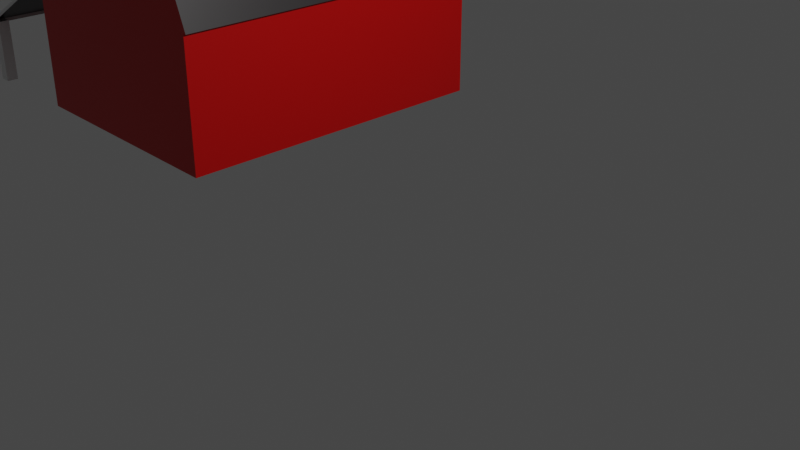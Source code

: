 # Source: barn.blend  (saved by Blender 2.81.16; exported with 4.5.12 LTS)
import bpy
from mathutils import Matrix  # noqa: F401  (used for matrix-valued properties, if any)

bpy.ops.wm.read_factory_settings(use_empty=True)
scene = bpy.context.scene
scene.name = 'Scene'

# ---- collections
col_collection = bpy.data.collections.new('Collection'); scene.collection.children.link(col_collection)

# ---- materials (node trees are filled in below, after node groups)
mat_red_farm = bpy.data.materials.new('Red Farm')
mat_red_farm.alpha_threshold = 0.0
mat_red_farm.use_transparent_shadow = False
mat_red_farm.line_color = (0.0, 0.0, 0.0, 1.0)
mat_roof = bpy.data.materials.new('Roof')
mat_roof.use_transparent_shadow = False
mat_white_paint = bpy.data.materials.new('White Paint')
mat_white_paint.use_transparent_shadow = False

# ---- material node trees
mat_red_farm.use_nodes = True; mat_red_farm.node_tree.nodes.clear()
_N = mat_red_farm.node_tree.nodes; _L = mat_red_farm.node_tree.links
n0 = _N.new('ShaderNodeOutputMaterial'); n0.name = 'Material Output'; n0.location = (300, 300)
n1 = _N.new('ShaderNodeBsdfPrincipled'); n1.name = 'Principled BSDF'; n1.location = (10, 300)
n1.distribution = 'GGX'
n1.subsurface_method = 'BURLEY'
n1.inputs[0].default_value = (0.5457, 0.0002252, 0.0, 1.0)
n1.inputs[2].default_value = 0.4
n1.inputs[3].default_value = 1.45
n1.inputs[27].default_value = (0.0, 0.0, 0.0, 1.0)
n1.inputs[28].default_value = 1.0
_L.new(n1.outputs[0], n0.inputs[0])
n0.is_active_output = True
mat_roof.use_nodes = True; mat_roof.node_tree.nodes.clear()
_N = mat_roof.node_tree.nodes; _L = mat_roof.node_tree.links
n0 = _N.new('ShaderNodeOutputMaterial'); n0.name = 'Material Output'; n0.location = (300, 300)
n1 = _N.new('ShaderNodeBsdfPrincipled'); n1.name = 'Principled BSDF'; n1.location = (10, 300)
n1.distribution = 'GGX'
n1.subsurface_method = 'BURLEY'
n1.inputs[0].default_value = (0.02481, 0.0203, 0.02142, 1.0)
n1.inputs[3].default_value = 1.45
n1.inputs[27].default_value = (0.0, 0.0, 0.0, 1.0)
n1.inputs[28].default_value = 1.0
_L.new(n1.outputs[0], n0.inputs[0])
n0.is_active_output = True
mat_white_paint.use_nodes = True; mat_white_paint.node_tree.nodes.clear()
_N = mat_white_paint.node_tree.nodes; _L = mat_white_paint.node_tree.links
n0 = _N.new('ShaderNodeOutputMaterial'); n0.name = 'Material Output'; n0.location = (300, 300)
n1 = _N.new('ShaderNodeBsdfPrincipled'); n1.name = 'Principled BSDF'; n1.location = (10, 300)
n1.distribution = 'GGX'
n1.subsurface_method = 'BURLEY'
n1.inputs[3].default_value = 1.45
n1.inputs[27].default_value = (0.0, 0.0, 0.0, 1.0)
n1.inputs[28].default_value = 1.0
_L.new(n1.outputs[0], n0.inputs[0])
n0.is_active_output = True

# ---- world
world_world = bpy.data.worlds.new('World'); scene.world = world_world
world_world.use_nodes = True; world_world.node_tree.nodes.clear()
_N = world_world.node_tree.nodes; _L = world_world.node_tree.links
n0 = _N.new('ShaderNodeOutputWorld'); n0.name = 'World Output'; n0.location = (300, 300)
n1 = _N.new('ShaderNodeBackground'); n1.name = 'Background'; n1.location = (10, 300)
n1.inputs[0].default_value = (0.05088, 0.05088, 0.05088, 1.0)
_L.new(n1.outputs[0], n0.inputs[0])
n0.is_active_output = True
world_world.color = (0.05088, 0.05088, 0.05088)
world_world.use_sun_shadow = False
world_world.sun_shadow_jitter_overblur = 0.0

# ---- cameras
cam_camera = bpy.data.cameras.new('Camera')
cam_camera.clip_end = 100.0
cam_camera.ortho_scale = 7.314

# ---- lights
light_light = bpy.data.lights.new('Light', 'POINT')
light_light.transmission_factor = 0.0
light_light.energy = 1000.0
light_light.shadow_soft_size = 0.1
light_light.shadow_maximum_resolution = 0.006
light_light.use_absolute_resolution = True

# ---- meshes
me_cube = bpy.data.meshes.new('Cube')
me_cube.from_pydata([(1.5, 3.0, 1.565), (1.5, 3.0, 0.0), (1.5, -1.0, 1.565), (1.5, -1.0, 0.0), (-1.5, 3.0, 1.565), (-1.5, 3.0, 0.0), (-1.5, -1.0, 1.565), (-1.5, -1.0, 0.0), (1.121, 3.0, 2.547), (1.121, -1.0, 2.547), (-1.121, 3.0, 2.547), (-1.121, -1.0, 2.547), (0.0, 3.0, 3.02), (0.0, -1.0, 3.02), (-3.056, 3.0, 0.7008), (-3.056, -0.9996, 0.7008), (-3.056, 3.0, 0.7008), (-3.056, -0.9996, 0.7008), (-1.521, 3.0, 1.602), (-1.521, -1.0, 1.602), (-3.076, 3.0, 0.7374), (-3.076, -0.9996, 0.7374), (-3.039, -0.981, -0.03725), (-3.039, -0.981, 0.7549), (-3.039, -0.8389, -0.03725), (-3.039, -0.8389, 0.7549), (-2.897, -0.981, -0.03725), (-2.897, -0.981, 0.7549), (-2.897, -0.8389, -0.03725), (-2.897, -0.8389, 0.7549), (-3.039, -0.002592, -0.03725), (-3.039, -0.002592, 0.7549), (-3.039, 0.1395, -0.03725), (-3.039, 0.1395, 0.7549), (-2.897, -0.002592, -0.03725), (-2.897, -0.002592, 0.7549), (-2.897, 0.1395, -0.03725), (-2.897, 0.1395, 0.7549), (-3.039, 0.9971, -0.03725), (-3.039, 0.9971, 0.7549), (-3.039, 1.139, -0.03725), (-3.039, 1.139, 0.7549), (-2.897, 0.9971, -0.03725), (-2.897, 0.9971, 0.7549), (-2.897, 1.139, -0.03725), (-2.897, 1.139, 0.7549), (-3.039, 2.011, -0.03725), (-3.039, 2.011, 0.7549), (-3.039, 2.153, -0.03725), (-3.039, 2.153, 0.7549), (-2.897, 2.011, -0.03725), (-2.897, 2.011, 0.7549), (-2.897, 2.153, -0.03725), (-2.897, 2.153, 0.7549), (-3.039, 2.824, -0.03725), (-3.039, 2.824, 0.7549), (-3.039, 2.966, -0.03725), (-3.039, 2.966, 0.7549), (-2.897, 2.824, -0.03725), (-2.897, 2.824, 0.7549), (-2.897, 2.966, -0.03725), (-2.897, 2.966, 0.7549), (1.543, 3.0, 1.565), (1.543, -1.0, 1.565), (-1.543, -1.0, 1.565), (-1.543, 3.0, 1.565), (1.153, 3.0, 2.547), (1.153, -1.0, 2.547), (-1.153, -1.0, 2.547), (-1.153, 3.0, 2.547), (0.0, -1.0, 3.02), (0.0, 3.0, 3.02)], [], [(0, 4, 10, 8), (3, 2, 6, 7), (7, 6, 4, 5), (5, 1, 3, 7), (1, 0, 2, 3), (5, 4, 0, 1), (11, 9, 13), (6, 2, 9, 11), (4, 6, 64, 65), (6, 11, 68, 64), (8, 10, 12), (12, 10, 69, 71), (9, 2, 63, 67), (15, 6, 19, 21), (15, 14, 16, 17), (19, 18, 20, 21), (6, 4, 18, 19), (4, 14, 20, 18), (14, 15, 21, 20), (22, 23, 25, 24), (24, 25, 29, 28), (28, 29, 27, 26), (26, 27, 23, 22), (24, 28, 26, 22), (29, 25, 23, 27), (30, 31, 33, 32), (32, 33, 37, 36), (36, 37, 35, 34), (34, 35, 31, 30), (32, 36, 34, 30), (37, 33, 31, 35), (38, 39, 41, 40), (40, 41, 45, 44), (44, 45, 43, 42), (42, 43, 39, 38), (40, 44, 42, 38), (45, 41, 39, 43), (46, 47, 49, 48), (48, 49, 53, 52), (52, 53, 51, 50), (50, 51, 47, 46), (48, 52, 50, 46), (53, 49, 47, 51), (54, 55, 57, 56), (56, 57, 61, 60), (60, 61, 59, 58), (58, 59, 55, 54), (56, 60, 58, 54), (61, 57, 55, 59), (65, 64, 68, 69), (63, 62, 66, 67), (67, 66, 71, 70), (69, 68, 70, 71), (10, 4, 65, 69), (13, 9, 67, 70), (0, 8, 66, 62), (8, 12, 71, 66), (2, 0, 62, 63), (11, 13, 70, 68)])
me_cube.polygons.foreach_set('material_index', [0, 0, 0, 0, 0, 0, 0, 0, 0, 0, 0, 0, 0, 2, 0, 1, 0, 2, 2, 2, 2, 2, 2, 2, 2, 2, 2, 2, 2, 2, 2, 2, 2, 2, 2, 2, 2, 2, 2, 2, 2, 2, 2, 2, 2, 2, 2, 2, 2, 1, 1, 1, 1, 0, 0, 0, 0, 0, 0])
_uv = me_cube.uv_layers.new(name='UVMap')
_uv.uv.foreach_set('vector', [0.625, 0.5, 0.625, 0.25, 0.625, 0.25, 0.625, 0.5, 0.375, 0.75, 0.625, 0.75, 0.625, 1.0, 0.375, 1.0, 0.375, 0.0, 0.625, 0.0, 0.625, 0.25, 0.375, 0.25, 0.125, 0.5, 0.375, 0.5, 0.375, 0.75, 0.125, 0.75, 0.375, 0.5, 0.625, 0.5, 0.625, 0.75, 0.375, 0.75, 0.375, 0.25, 0.625, 0.25, 0.625, 0.5, 0.375, 0.5, 0.625, 1.0, 0.625, 0.75, 0.625, 1.0, 0.625, 1.0, 0.625, 0.75, 0.625, 0.75, 0.625, 1.0, 0.625, 0.25, 0.625, 0.0, 0.625, 0.0, 0.625, 0.25, 0.625, 1.0, 0.625, 1.0, 0.625, 1.0, 0.625, 1.0, 0.625, 0.5, 0.625, 0.25, 0.625, 0.5, 0.625, 0.5, 0.625, 0.25, 0.625, 0.25, 0.625, 0.5, 0.625, 0.75, 0.625, 0.75, 0.625, 0.75, 0.625, 0.75, 0.0, 0.0, 0.0, 0.0, 0.0, 0.0, 0.0, 0.0, 0.625, 0.0, 0.625, 0.25, 0.625, 0.25, 0.625, 0.0, 0.625, 0.0, 0.625, 0.25, 0.625, 0.25, 0.625, 0.0, 0.625, 0.0, 0.625, 0.25, 0.625, 0.25, 0.625, 0.0, 0.0, 0.0, 0.0, 0.0, 0.0, 0.0, 0.0, 0.0, 0.625, 0.25, 0.625, 0.0, 0.625, 0.0, 0.625, 0.25, 0.375, 0.0, 0.625, 0.0, 0.625, 0.25, 0.375, 0.25, 0.375, 0.25, 0.625, 0.25, 0.625, 0.5, 0.375, 0.5, 0.375, 0.5, 0.625, 0.5, 0.625, 0.75, 0.375, 0.75, 0.375, 0.75, 0.625, 0.75, 0.625, 1.0, 0.375, 1.0, 0.125, 0.5, 0.375, 0.5, 0.375, 0.75, 0.125, 0.75, 0.625, 0.5, 0.875, 0.5, 0.875, 0.75, 0.625, 0.75, 0.375, 0.0, 0.625, 0.0, 0.625, 0.25, 0.375, 0.25, 0.375, 0.25, 0.625, 0.25, 0.625, 0.5, 0.375, 0.5, 0.375, 0.5, 0.625, 0.5, 0.625, 0.75, 0.375, 0.75, 0.375, 0.75, 0.625, 0.75, 0.625, 1.0, 0.375, 1.0, 0.125, 0.5, 0.375, 0.5, 0.375, 0.75, 0.125, 0.75, 0.625, 0.5, 0.875, 0.5, 0.875, 0.75, 0.625, 0.75, 0.375, 0.0, 0.625, 0.0, 0.625, 0.25, 0.375, 0.25, 0.375, 0.25, 0.625, 0.25, 0.625, 0.5, 0.375, 0.5, 0.375, 0.5, 0.625, 0.5, 0.625, 0.75, 0.375, 0.75, 0.375, 0.75, 0.625, 0.75, 0.625, 1.0, 0.375, 1.0, 0.125, 0.5, 0.375, 0.5, 0.375, 0.75, 0.125, 0.75, 0.625, 0.5, 0.875, 0.5, 0.875, 0.75, 0.625, 0.75, 0.375, 0.0, 0.625, 0.0, 0.625, 0.25, 0.375, 0.25, 0.375, 0.25, 0.625, 0.25, 0.625, 0.5, 0.375, 0.5, 0.375, 0.5, 0.625, 0.5, 0.625, 0.75, 0.375, 0.75, 0.375, 0.75, 0.625, 0.75, 0.625, 1.0, 0.375, 1.0, 0.125, 0.5, 0.375, 0.5, 0.375, 0.75, 0.125, 0.75, 0.625, 0.5, 0.875, 0.5, 0.875, 0.75, 0.625, 0.75, 0.375, 0.0, 0.625, 0.0, 0.625, 0.25, 0.375, 0.25, 0.375, 0.25, 0.625, 0.25, 0.625, 0.5, 0.375, 0.5, 0.375, 0.5, 0.625, 0.5, 0.625, 0.75, 0.375, 0.75, 0.375, 0.75, 0.625, 0.75, 0.625, 1.0, 0.375, 1.0, 0.125, 0.5, 0.375, 0.5, 0.375, 0.75, 0.125, 0.75, 0.625, 0.5, 0.875, 0.5, 0.875, 0.75, 0.625, 0.75, 0.625, 0.25, 0.625, 0.0, 0.625, 0.0, 0.625, 0.25, 0.625, 0.75, 0.625, 0.5, 0.625, 0.5, 0.625, 0.75, 0.625, 0.75, 0.625, 0.5, 0.625, 0.5, 0.625, 0.75, 0.625, 0.25, 0.625, 0.0, 0.625, 0.0, 0.625, 0.25, 0.625, 0.25, 0.625, 0.25, 0.625, 0.25, 0.625, 0.25, 0.625, 1.0, 0.625, 0.75, 0.625, 0.75, 0.625, 1.0, 0.625, 0.5, 0.625, 0.5, 0.625, 0.5, 0.625, 0.5, 0.625, 0.5, 0.625, 0.5, 0.625, 0.5, 0.625, 0.5, 0.625, 0.75, 0.625, 0.5, 0.625, 0.5, 0.625, 0.75, 0.625, 1.0, 0.625, 1.0, 0.625, 1.0, 0.625, 1.0])
me_cube.materials.append(mat_red_farm)
me_cube.materials.append(mat_roof)
me_cube.materials.append(mat_white_paint)
me_cube.use_remesh_preserve_volume = False
me_cube.use_remesh_preserve_attributes = False
me_cube.use_mirror_vertex_groups = False
me_cube.update()

# ---- objects
ob_cube = bpy.data.objects.new('Cube', me_cube)
ob_light = bpy.data.objects.new('Light', light_light)
ob_camera = bpy.data.objects.new('Camera', cam_camera)

# ---- transforms, parenting, visibility, modifiers, constraints
ob_cube.location = (-3.4, -0.1502, 0.1828)
ob_cube.lock_rotations_4d = False
ob_cube.empty_display_type = 'ARROWS'
ob_cube.lineart.crease_threshold = 0.0
ob_light.location = (4.076, 1.005, 5.904)
ob_light.rotation_euler = (0.6503, 0.05522, 1.866)
ob_light.lock_rotations_4d = False
ob_light.empty_display_type = 'ARROWS'
ob_light.color = (0.0, 0.0, 0.0, 0.0)
ob_light.lineart.crease_threshold = 0.0
ob_camera.location = (7.359, -6.926, 4.958)
ob_camera.rotation_euler = (1.109, 0.0, 0.8149)
ob_camera.lock_rotations_4d = False
ob_camera.empty_display_type = 'ARROWS'
ob_camera.color = (0.0, 0.0, 0.0, 0.0)
ob_camera.display_type = 'WIRE'
ob_camera.lineart.crease_threshold = 0.0

# ---- collection membership
col_collection.objects.link(ob_cube)
col_collection.objects.link(ob_light)
col_collection.objects.link(ob_camera)

# ---- scene / render settings (as saved in the file)
scene.camera = ob_camera
scene.frame_start = 1; scene.frame_end = 250; scene.frame_set(1)
scene.render.engine = 'BLENDER_EEVEE_NEXT'
scene.cycles.use_denoising = False
scene.cycles.samples = 128
scene.cycles.sampling_pattern = 'TABULATED_SOBOL'
scene.cycles.use_adaptive_sampling = False
scene.cycles.use_light_tree = False
scene.view_settings.view_transform = 'Filmic'
bpy.context.view_layer.update()
